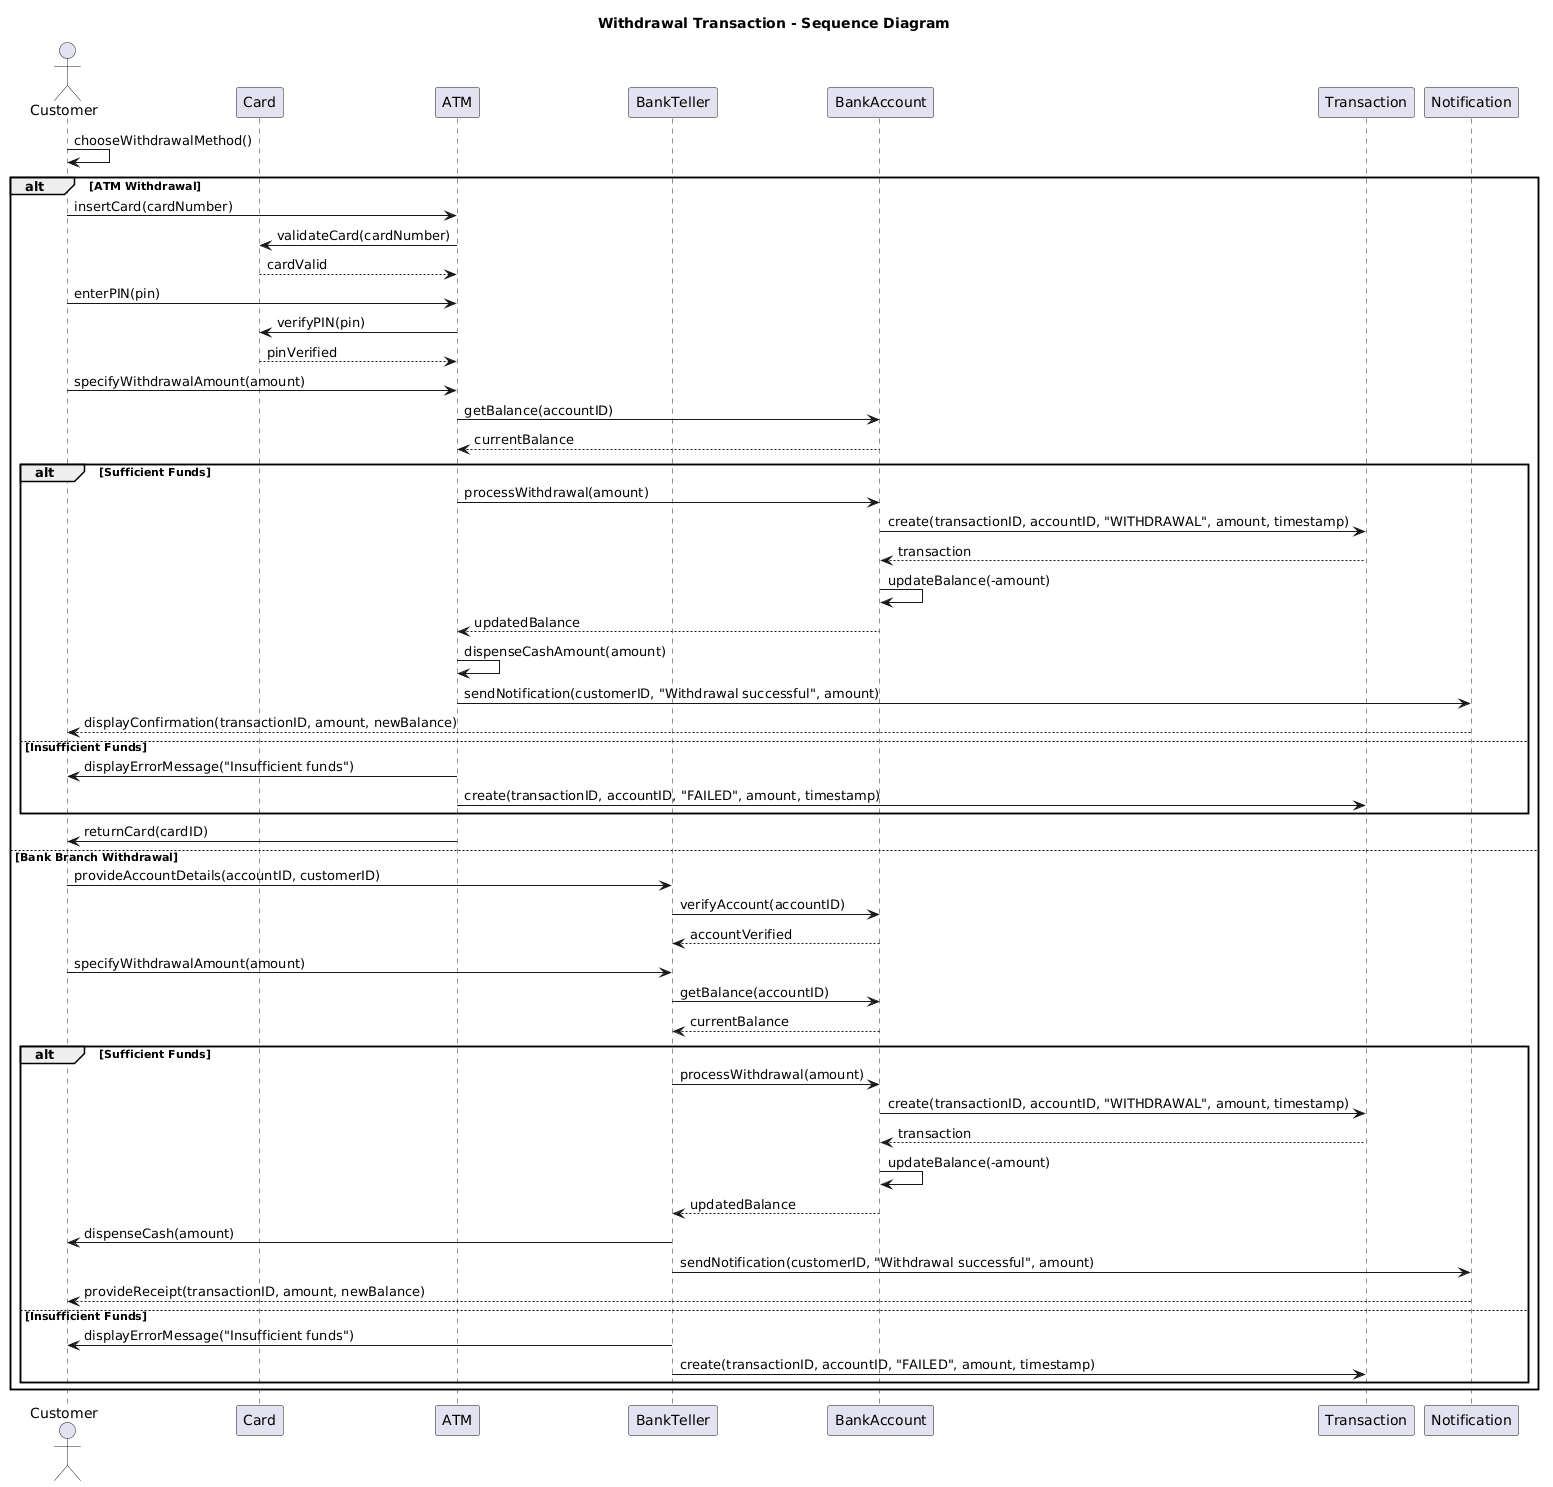

The diagram above was rendered by PlantUML. Its source (embedded in the PNG):
@startuml
title Withdrawal Transaction - Sequence Diagram

actor Customer
participant "Card" as C
participant "ATM" as ATM
participant "BankTeller" as BT
participant "BankAccount" as BA
participant "Transaction" as T
participant "Notification" as N

Customer -> Customer : chooseWithdrawalMethod()

alt ATM Withdrawal
    Customer -> ATM : insertCard(cardNumber)
    ATM -> C : validateCard(cardNumber)
    C --> ATM : cardValid

    Customer -> ATM : enterPIN(pin)
    ATM -> C : verifyPIN(pin)
    C --> ATM : pinVerified

    Customer -> ATM : specifyWithdrawalAmount(amount)
    ATM -> BA : getBalance(accountID)
    BA --> ATM : currentBalance

    alt Sufficient Funds
        ATM -> BA : processWithdrawal(amount)
        BA -> T : create(transactionID, accountID, "WITHDRAWAL", amount, timestamp)
        T --> BA : transaction
        BA -> BA : updateBalance(-amount)
        BA --> ATM : updatedBalance
        ATM -> ATM : dispenseCashAmount(amount)
        ATM -> N : sendNotification(customerID, "Withdrawal successful", amount)
        N --> Customer : displayConfirmation(transactionID, amount, newBalance)
    else Insufficient Funds
        ATM -> Customer : displayErrorMessage("Insufficient funds")
        ATM -> T : create(transactionID, accountID, "FAILED", amount, timestamp)
    end

    ATM -> Customer : returnCard(cardID)

else Bank Branch Withdrawal
    Customer -> BT : provideAccountDetails(accountID, customerID)
    BT -> BA : verifyAccount(accountID)
    BA --> BT : accountVerified

    Customer -> BT : specifyWithdrawalAmount(amount)
    BT -> BA : getBalance(accountID)
    BA --> BT : currentBalance

    alt Sufficient Funds
        BT -> BA : processWithdrawal(amount)
        BA -> T : create(transactionID, accountID, "WITHDRAWAL", amount, timestamp)
        T --> BA : transaction
        BA -> BA : updateBalance(-amount)
        BA --> BT : updatedBalance
        BT -> Customer : dispenseCash(amount)
        BT -> N : sendNotification(customerID, "Withdrawal successful", amount)
        N --> Customer : provideReceipt(transactionID, amount, newBalance)
    else Insufficient Funds
        BT -> Customer : displayErrorMessage("Insufficient funds")
        BT -> T : create(transactionID, accountID, "FAILED", amount, timestamp)
    end
end
@enduml